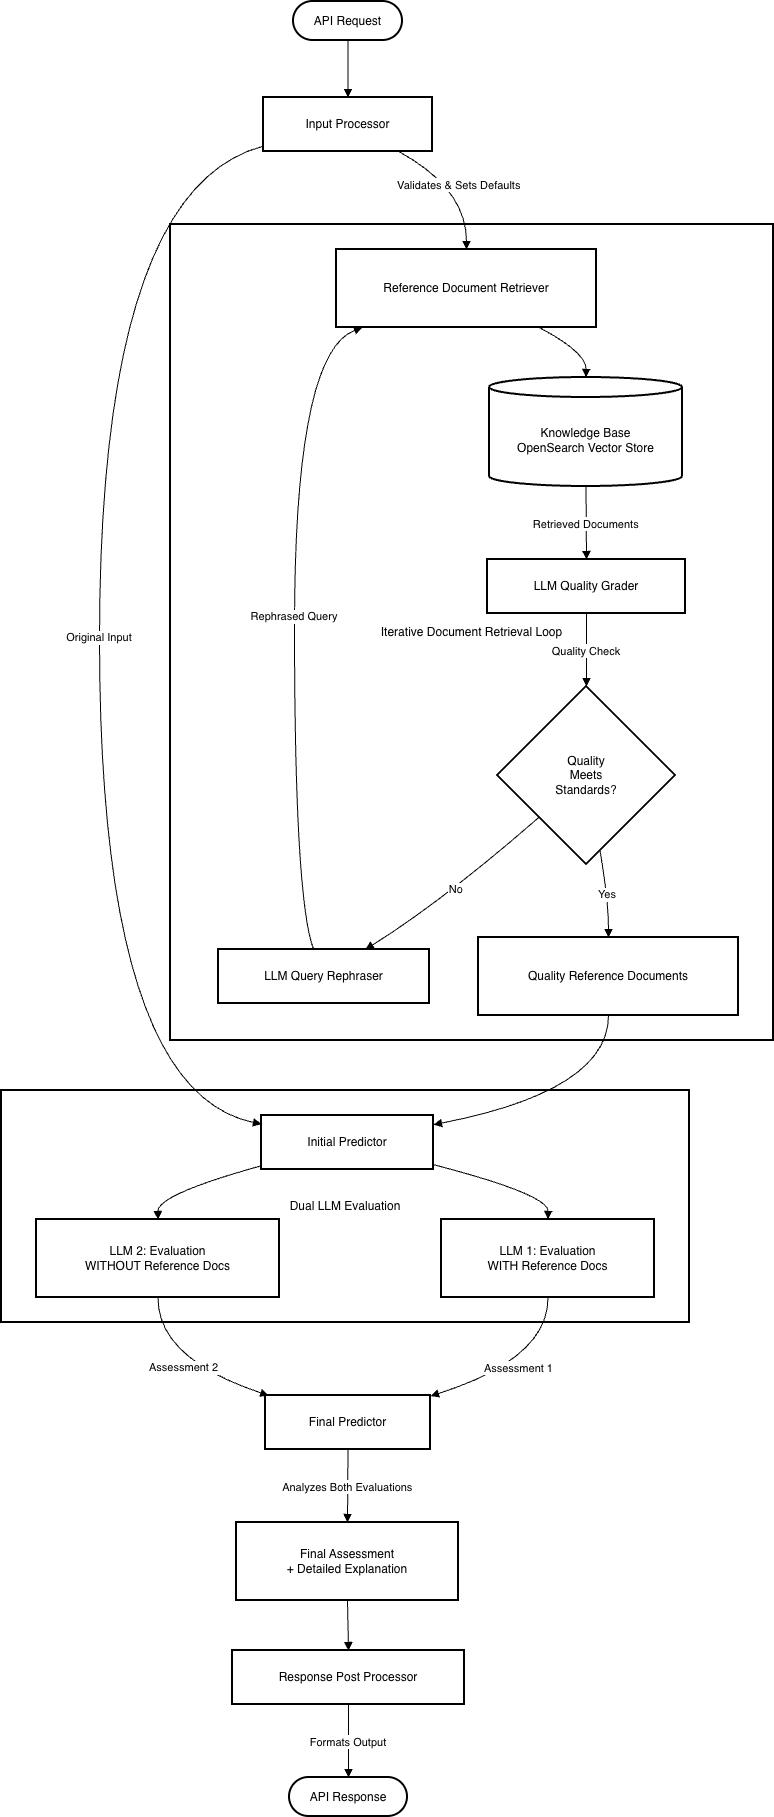

The diagram above was exported from draw.io. Its source (the exported page's mxGraphModel, read from the mxfile embedded in the PNG):
<mxGraphModel dx="1860" dy="964" grid="1" gridSize="10" guides="1" tooltips="1" connect="1" arrows="1" fold="1" page="1" pageScale="1" pageWidth="850" pageHeight="1100" math="0" shadow="0">
  <root>
    <mxCell id="0" />
    <mxCell id="1" parent="0" />
    <mxCell id="BDa8sZ_GBZRCooxMNS0u-1" value="Dual LLM Evaluation" style="whiteSpace=wrap;strokeWidth=2;" vertex="1" parent="1">
      <mxGeometry x="20" y="1117" width="688" height="232" as="geometry" />
    </mxCell>
    <mxCell id="BDa8sZ_GBZRCooxMNS0u-2" value="Iterative Document Retrieval Loop" style="whiteSpace=wrap;strokeWidth=2;" vertex="1" parent="1">
      <mxGeometry x="189" y="251" width="603" height="816" as="geometry" />
    </mxCell>
    <mxCell id="BDa8sZ_GBZRCooxMNS0u-3" value="API Request" style="rounded=1;whiteSpace=wrap;arcSize=50;strokeWidth=2;" vertex="1" parent="1">
      <mxGeometry x="312" y="28" width="109" height="39" as="geometry" />
    </mxCell>
    <mxCell id="BDa8sZ_GBZRCooxMNS0u-4" value="Input Processor" style="whiteSpace=wrap;strokeWidth=2;" vertex="1" parent="1">
      <mxGeometry x="282" y="124" width="169" height="54" as="geometry" />
    </mxCell>
    <mxCell id="BDa8sZ_GBZRCooxMNS0u-5" value="Reference Document Retriever" style="whiteSpace=wrap;strokeWidth=2;" vertex="1" parent="1">
      <mxGeometry x="355" y="276" width="260" height="78" as="geometry" />
    </mxCell>
    <mxCell id="BDa8sZ_GBZRCooxMNS0u-6" value="Knowledge Base&#10;OpenSearch Vector Store" style="shape=cylinder3;boundedLbl=1;backgroundOutline=1;size=10;strokeWidth=2;whiteSpace=wrap;" vertex="1" parent="1">
      <mxGeometry x="508" y="404" width="193" height="109" as="geometry" />
    </mxCell>
    <mxCell id="BDa8sZ_GBZRCooxMNS0u-7" value="LLM Quality Grader" style="whiteSpace=wrap;strokeWidth=2;" vertex="1" parent="1">
      <mxGeometry x="506" y="586" width="198" height="54" as="geometry" />
    </mxCell>
    <mxCell id="BDa8sZ_GBZRCooxMNS0u-8" value="Quality&#10;Meets&#10;Standards?" style="rhombus;strokeWidth=2;whiteSpace=wrap;" vertex="1" parent="1">
      <mxGeometry x="516" y="713" width="178" height="178" as="geometry" />
    </mxCell>
    <mxCell id="BDa8sZ_GBZRCooxMNS0u-9" value="LLM Query Rephraser" style="whiteSpace=wrap;strokeWidth=2;" vertex="1" parent="1">
      <mxGeometry x="237" y="976" width="211" height="54" as="geometry" />
    </mxCell>
    <mxCell id="BDa8sZ_GBZRCooxMNS0u-10" value="Quality Reference Documents" style="whiteSpace=wrap;strokeWidth=2;" vertex="1" parent="1">
      <mxGeometry x="497" y="964" width="260" height="78" as="geometry" />
    </mxCell>
    <mxCell id="BDa8sZ_GBZRCooxMNS0u-11" value="Initial Predictor" style="whiteSpace=wrap;strokeWidth=2;" vertex="1" parent="1">
      <mxGeometry x="280" y="1142" width="172" height="54" as="geometry" />
    </mxCell>
    <mxCell id="BDa8sZ_GBZRCooxMNS0u-12" value="LLM 1: Evaluation&#10;WITH Reference Docs" style="whiteSpace=wrap;strokeWidth=2;" vertex="1" parent="1">
      <mxGeometry x="460" y="1246" width="213" height="78" as="geometry" />
    </mxCell>
    <mxCell id="BDa8sZ_GBZRCooxMNS0u-13" value="LLM 2: Evaluation&#10;WITHOUT Reference Docs" style="whiteSpace=wrap;strokeWidth=2;" vertex="1" parent="1">
      <mxGeometry x="55" y="1246" width="243" height="78" as="geometry" />
    </mxCell>
    <mxCell id="BDa8sZ_GBZRCooxMNS0u-14" value="Final Predictor" style="whiteSpace=wrap;strokeWidth=2;" vertex="1" parent="1">
      <mxGeometry x="284" y="1422" width="165" height="54" as="geometry" />
    </mxCell>
    <mxCell id="BDa8sZ_GBZRCooxMNS0u-15" value="Final Assessment&#10;+ Detailed Explanation" style="whiteSpace=wrap;strokeWidth=2;" vertex="1" parent="1">
      <mxGeometry x="255" y="1549" width="222" height="78" as="geometry" />
    </mxCell>
    <mxCell id="BDa8sZ_GBZRCooxMNS0u-16" value="Response Post Processor" style="whiteSpace=wrap;strokeWidth=2;" vertex="1" parent="1">
      <mxGeometry x="251" y="1677" width="232" height="54" as="geometry" />
    </mxCell>
    <mxCell id="BDa8sZ_GBZRCooxMNS0u-17" value="API Response" style="rounded=1;whiteSpace=wrap;arcSize=50;strokeWidth=2;" vertex="1" parent="1">
      <mxGeometry x="308" y="1804" width="118" height="39" as="geometry" />
    </mxCell>
    <mxCell id="BDa8sZ_GBZRCooxMNS0u-19" value="" style="curved=1;startArrow=none;endArrow=block;exitX=0.5;exitY=0.99;entryX=0.5;entryY=0;rounded=0;" edge="1" parent="1" source="BDa8sZ_GBZRCooxMNS0u-3" target="BDa8sZ_GBZRCooxMNS0u-4">
      <mxGeometry relative="1" as="geometry">
        <Array as="points" />
      </mxGeometry>
    </mxCell>
    <mxCell id="BDa8sZ_GBZRCooxMNS0u-20" value="Validates &amp; Sets Defaults" style="curved=1;startArrow=none;endArrow=block;exitX=0.8;exitY=1;entryX=0.5;entryY=0;rounded=0;" edge="1" parent="1" source="BDa8sZ_GBZRCooxMNS0u-4" target="BDa8sZ_GBZRCooxMNS0u-5">
      <mxGeometry relative="1" as="geometry">
        <Array as="points">
          <mxPoint x="485" y="215" />
        </Array>
      </mxGeometry>
    </mxCell>
    <mxCell id="BDa8sZ_GBZRCooxMNS0u-21" value="" style="curved=1;startArrow=none;endArrow=block;exitX=0.78;exitY=1;entryX=0.5;entryY=0;rounded=0;" edge="1" parent="1" source="BDa8sZ_GBZRCooxMNS0u-5" target="BDa8sZ_GBZRCooxMNS0u-6">
      <mxGeometry relative="1" as="geometry">
        <Array as="points">
          <mxPoint x="605" y="379" />
        </Array>
      </mxGeometry>
    </mxCell>
    <mxCell id="BDa8sZ_GBZRCooxMNS0u-22" value="Retrieved Documents" style="curved=1;startArrow=none;endArrow=block;exitX=0.5;exitY=1;entryX=0.5;entryY=-0.01;rounded=0;" edge="1" parent="1" source="BDa8sZ_GBZRCooxMNS0u-6" target="BDa8sZ_GBZRCooxMNS0u-7">
      <mxGeometry relative="1" as="geometry">
        <Array as="points" />
      </mxGeometry>
    </mxCell>
    <mxCell id="BDa8sZ_GBZRCooxMNS0u-23" value="Quality Check" style="curved=1;startArrow=none;endArrow=block;exitX=0.5;exitY=0.99;entryX=0.5;entryY=0;rounded=0;" edge="1" parent="1" source="BDa8sZ_GBZRCooxMNS0u-7" target="BDa8sZ_GBZRCooxMNS0u-8">
      <mxGeometry relative="1" as="geometry">
        <Array as="points" />
      </mxGeometry>
    </mxCell>
    <mxCell id="BDa8sZ_GBZRCooxMNS0u-24" value="No" style="curved=1;startArrow=none;endArrow=block;exitX=0;exitY=0.94;entryX=0.7;entryY=-0.01;rounded=0;" edge="1" parent="1" source="BDa8sZ_GBZRCooxMNS0u-8" target="BDa8sZ_GBZRCooxMNS0u-9">
      <mxGeometry relative="1" as="geometry">
        <Array as="points">
          <mxPoint x="462" y="927" />
        </Array>
      </mxGeometry>
    </mxCell>
    <mxCell id="BDa8sZ_GBZRCooxMNS0u-25" value="Rephrased Query" style="curved=1;startArrow=none;endArrow=block;exitX=0.45;exitY=-0.01;entryX=0.1;entryY=1;rounded=0;" edge="1" parent="1" source="BDa8sZ_GBZRCooxMNS0u-9" target="BDa8sZ_GBZRCooxMNS0u-5">
      <mxGeometry relative="1" as="geometry">
        <Array as="points">
          <mxPoint x="313" y="927" />
          <mxPoint x="313" y="379" />
        </Array>
      </mxGeometry>
    </mxCell>
    <mxCell id="BDa8sZ_GBZRCooxMNS0u-26" value="Yes" style="curved=1;startArrow=none;endArrow=block;exitX=0.59;exitY=1;entryX=0.5;entryY=-0.01;rounded=0;" edge="1" parent="1" source="BDa8sZ_GBZRCooxMNS0u-8" target="BDa8sZ_GBZRCooxMNS0u-10">
      <mxGeometry relative="1" as="geometry">
        <Array as="points">
          <mxPoint x="627" y="927" />
        </Array>
      </mxGeometry>
    </mxCell>
    <mxCell id="BDa8sZ_GBZRCooxMNS0u-27" value="" style="curved=1;startArrow=none;endArrow=block;exitX=0.5;exitY=0.99;entryX=1;entryY=0.17;rounded=0;" edge="1" parent="1" source="BDa8sZ_GBZRCooxMNS0u-10" target="BDa8sZ_GBZRCooxMNS0u-11">
      <mxGeometry relative="1" as="geometry">
        <Array as="points">
          <mxPoint x="627" y="1117" />
        </Array>
      </mxGeometry>
    </mxCell>
    <mxCell id="BDa8sZ_GBZRCooxMNS0u-28" value="Original Input" style="curved=1;startArrow=none;endArrow=block;exitX=0;exitY=0.9;entryX=0;entryY=0.16;rounded=0;" edge="1" parent="1" source="BDa8sZ_GBZRCooxMNS0u-4" target="BDa8sZ_GBZRCooxMNS0u-11">
      <mxGeometry relative="1" as="geometry">
        <Array as="points">
          <mxPoint x="118" y="215" />
          <mxPoint x="118" y="1117" />
        </Array>
      </mxGeometry>
    </mxCell>
    <mxCell id="BDa8sZ_GBZRCooxMNS0u-29" value="" style="curved=1;startArrow=none;endArrow=block;exitX=1;exitY=0.91;entryX=0.5;entryY=-0.01;rounded=0;" edge="1" parent="1" source="BDa8sZ_GBZRCooxMNS0u-11" target="BDa8sZ_GBZRCooxMNS0u-12">
      <mxGeometry relative="1" as="geometry">
        <Array as="points">
          <mxPoint x="567" y="1221" />
        </Array>
      </mxGeometry>
    </mxCell>
    <mxCell id="BDa8sZ_GBZRCooxMNS0u-30" value="" style="curved=1;startArrow=none;endArrow=block;exitX=0;exitY=0.93;entryX=0.5;entryY=-0.01;rounded=0;" edge="1" parent="1" source="BDa8sZ_GBZRCooxMNS0u-11" target="BDa8sZ_GBZRCooxMNS0u-13">
      <mxGeometry relative="1" as="geometry">
        <Array as="points">
          <mxPoint x="176" y="1221" />
        </Array>
      </mxGeometry>
    </mxCell>
    <mxCell id="BDa8sZ_GBZRCooxMNS0u-31" value="Assessment 1" style="curved=1;startArrow=none;endArrow=block;exitX=0.5;exitY=0.99;entryX=1;entryY=0.01;rounded=0;" edge="1" parent="1" source="BDa8sZ_GBZRCooxMNS0u-12" target="BDa8sZ_GBZRCooxMNS0u-14">
      <mxGeometry relative="1" as="geometry">
        <Array as="points">
          <mxPoint x="567" y="1385" />
        </Array>
      </mxGeometry>
    </mxCell>
    <mxCell id="BDa8sZ_GBZRCooxMNS0u-32" value="Assessment 2" style="curved=1;startArrow=none;endArrow=block;exitX=0.5;exitY=0.99;entryX=0.01;entryY=-0.01;rounded=0;" edge="1" parent="1" source="BDa8sZ_GBZRCooxMNS0u-13" target="BDa8sZ_GBZRCooxMNS0u-14">
      <mxGeometry relative="1" as="geometry">
        <Array as="points">
          <mxPoint x="176" y="1385" />
        </Array>
      </mxGeometry>
    </mxCell>
    <mxCell id="BDa8sZ_GBZRCooxMNS0u-33" value="Analyzes Both Evaluations" style="curved=1;startArrow=none;endArrow=block;exitX=0.5;exitY=0.99;entryX=0.5;entryY=-0.01;rounded=0;" edge="1" parent="1" source="BDa8sZ_GBZRCooxMNS0u-14" target="BDa8sZ_GBZRCooxMNS0u-15">
      <mxGeometry relative="1" as="geometry">
        <Array as="points" />
      </mxGeometry>
    </mxCell>
    <mxCell id="BDa8sZ_GBZRCooxMNS0u-34" value="" style="curved=1;startArrow=none;endArrow=block;exitX=0.5;exitY=0.99;entryX=0.5;entryY=-0.01;rounded=0;" edge="1" parent="1" source="BDa8sZ_GBZRCooxMNS0u-15" target="BDa8sZ_GBZRCooxMNS0u-16">
      <mxGeometry relative="1" as="geometry">
        <Array as="points" />
      </mxGeometry>
    </mxCell>
    <mxCell id="BDa8sZ_GBZRCooxMNS0u-35" value="Formats Output" style="curved=1;startArrow=none;endArrow=block;exitX=0.5;exitY=0.99;entryX=0.5;entryY=-0.01;rounded=0;" edge="1" parent="1" source="BDa8sZ_GBZRCooxMNS0u-16" target="BDa8sZ_GBZRCooxMNS0u-17">
      <mxGeometry relative="1" as="geometry">
        <Array as="points" />
      </mxGeometry>
    </mxCell>
  </root>
</mxGraphModel>